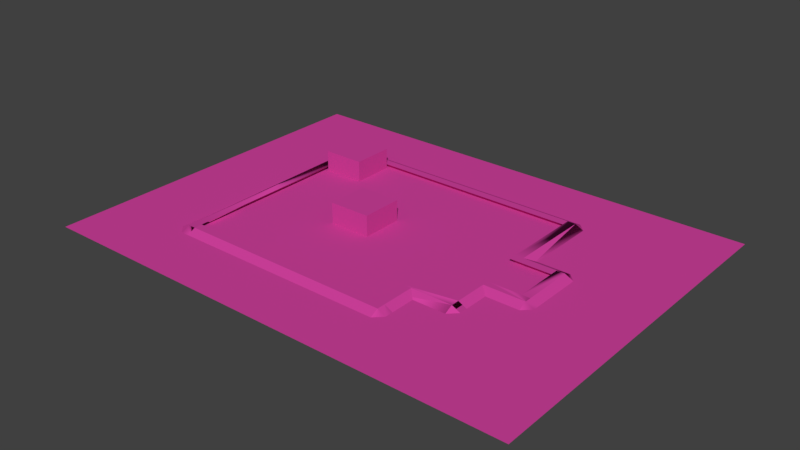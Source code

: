 # Source: puzzleListo.blend  (saved by Blender 2.78.0; exported with 4.5.12 LTS)
import bpy
from mathutils import Matrix  # noqa: F401  (used for matrix-valued properties, if any)

bpy.ops.wm.read_factory_settings(use_empty=True)
scene = bpy.context.scene
scene.name = 'Scene'

# ---- collections
col_collection_1 = bpy.data.collections.new('Collection 1'); scene.collection.children.link(col_collection_1)

# ---- materials (node trees are filled in below, after node groups)
mat_material_001 = bpy.data.materials.new('Material.001')
mat_material_001.alpha_threshold = 0.0
mat_material_001.use_transparent_shadow = False
mat_material_001.diffuse_color = (0.64, 0.05369, 0.3428, 1.0)
mat_material_001.specular_color = (0.5, 0.5, 0.5)
mat_material_001.roughness = 0.5
mat_material_001.specular_intensity = 1.0

# ---- material node trees

# ---- world
world_world = bpy.data.worlds.new('World'); scene.world = world_world
world_world.color = (0.05088, 0.05088, 0.05088)
world_world.use_sun_shadow = False
world_world.sun_shadow_jitter_overblur = 0.0
world_world.cycles.sampling_method = 'MANUAL'

# ---- meshes
me_cube_001_cube_003 = bpy.data.meshes.new('Cube.001_Cube.003')
me_cube_001_cube_003.from_pydata([(-4.999, 2.5, -0.25), (-4.999, 0.0, -5.25), (-4.999, 0.0, -0.25), (-4.999, 2.5, -5.25), (0.0, 0.0, -5.25), (0.0, 2.5, -5.25), (0.0, 0.0, -0.25), (0.0, 2.5, -0.25), (-15.0, 1e-06, -15.75), (-15.0, 0.5, -16.25), (-15.0, 1e-06, -17.25), (21.0, 0.5, 0.75), (21.0, 0.0, 1.75), (21.0, 0.5, 0.75), (15.0, 0.5, -16.25), (15.0, 1e-06, -15.75), (15.0, 1e-06, -17.25), (15.0, 0.5, -15.25), (-15.0, 0.5, -15.25), (-26.75, -1e-06, 19.0), (31.75, 1e-06, -24.5), (-26.75, 1e-06, -24.5), (11.0, 0.0, 10.25), (11.0, 0.5, 10.75), (11.0, -1e-06, 11.75), (-15.0, -1e-06, 11.75), (-15.0, 0.5, 10.75), (-15.0, 0.0, 10.25), (-15.0, 0.5, 9.75), (-15.5, 0.0, 10.75), (-16.0, 0.5, 10.75), (-17.0, 0.0, 10.75), (-17.0, 1e-06, -16.25), (-16.0, 0.5, -16.25), (-15.5, 1e-06, -16.25), (-15.0, 0.5, -16.25), (15.5, 0.0, -5.75), (15.0, 0.5, -6.25), (15.5, 0.0, -7.25), (20.0, 0.0, -7.25), (20.0, 0.5, -6.25), (20.5, 0.0, -5.75), (20.0, 0.5, -5.25), (15.5, 1e-06, -16.25), (16.0, 0.5, -16.25), (17.0, 1e-06, -16.25), (17.0, 0.0, -6.25), (16.0, 0.5, -6.25), (15.5, 0.0, -6.25), (15.0, 0.5, -6.25), (10.5, 0.0, 5.75), (11.0, 0.5, 5.75), (12.0, 0.0, 5.75), (11.0, 0.5, 9.75), (12.0, 0.0, 9.75), (10.5, 0.0, 9.75), (10.0, 0.5, 9.75), (16.48, 0.0, 5.25), (15.98, 0.5, 5.75), (15.98, 0.0, 6.75), (10.5, 0.0, 6.75), (10.0, 0.5, 5.75), (10.5, 0.0, 5.25), (10.0, 0.5, 4.75), (15.98, 0.5, 4.75), (15.5, 0.0, 0.25), (16.0, 0.5, -0.05), (17.0, 0.0, 0.25), (16.0, 0.5, 4.75), (17.0, 0.0, 4.75), (15.5, 0.0, 4.75), (15.0, 0.5, 4.75), (21.0, 0.0, 0.25), (16.0, 0.0, 1.75), (16.0, 0.5, 0.75), (16.0, 0.0, 0.25), (16.0, 0.5, -0.05), (20.5, 0.0, -6.224), (21.0, 0.5, -6.224), (22.0, 0.0, -6.224), (22.0, 0.0, -0.05), (21.0, 0.5, -0.05), (20.5, 0.0, -0.05), (20.0, 0.5, -0.05), (-15.0, 2.5, -10.25), (-15.0, 1e-06, -15.25), (-15.0, 0.0, -10.25), (-15.0, 2.5, -15.25), (-10.0, 1e-06, -15.25), (-10.0, 2.5, -15.25), (-10.0, 0.0, -10.25), (-10.0, 2.5, -10.25), (15.98, 0.5, 5.75), (31.75, -1e-06, 19.0), (11.0, 0.5, 9.75), (-15.0, 0.5, 10.75), (15.0, 0.5, -5.25), (15.0, 0.5, -16.25), (10.0, 0.5, 5.75), (15.0, 0.5, -0.05), (21.0, 0.5, -0.05), (20.0, 0.5, -6.224), (16.0, 0.5, -16.25), (16.0, 0.5, -16.25), (16.0, -2e-06, -17.25), (16.0, -2e-06, -16.25), (21.0, 0.5, -6.25), (21.0, 0.5, -6.224), (16.0, -2e-06, -15.25), (21.0, 0.0, -5.25), (21.0, 0.0, -7.25), (17.0, 1e-06, 5.75), (11.0, 1e-06, 10.75), (-16.0, -1e-06, 11.75), (21.0, 0.0, -6.224), (21.0, 0.0, 0.75), (21.0, 0.5, 0.75), (22.0, 0.0, 0.75), (20.0, 0.0, 0.75), (15.98, 1e-06, 5.75), (16.0, 0.5, 5.75), (15.0, 1e-06, 5.75), (11.0, 0.5, 10.75), (11.0, 0.5, 10.75), (12.0, 1e-06, 10.75), (10.0, 1e-06, 10.75), (-16.0, 0.5, 10.75), (-16.0, 0.0, 10.75), (-16.0, 0.5, 10.75), (-16.0, 0.0, 9.75), (-16.0, -3e-06, -17.25), (-16.0, -3e-06, -16.25), (-16.0, 0.5, -16.25), (-16.0, -3e-06, -15.25), (-16.0, 0.5, -16.25)], [], [(0, 1, 2), (3, 4, 1), (5, 6, 4), (7, 2, 6), (3, 7, 5), (8, 9, 10), (11, 12, 13), (14, 15, 16), (17, 8, 15), (14, 18, 17), (19, 20, 21), (22, 23, 24), (23, 25, 24), (26, 27, 25), (28, 22, 27), (23, 28, 26), (29, 30, 31), (30, 32, 31), (33, 34, 32), (35, 29, 34), (30, 35, 33), (36, 37, 38), (37, 39, 38), (40, 41, 39), (42, 36, 41), (37, 42, 40), (43, 44, 45), (44, 46, 45), (47, 48, 46), (49, 43, 48), (44, 49, 47), (50, 51, 52), (52, 53, 54), (53, 55, 54), (56, 50, 55), (51, 56, 53), (57, 58, 59), (58, 60, 59), (61, 62, 60), (63, 57, 62), (61, 64, 63), (65, 66, 67), (67, 68, 69), (68, 70, 69), (71, 65, 70), (66, 71, 68), (72, 11, 12), (11, 73, 12), (74, 75, 73), (76, 72, 75), (11, 76, 74), (77, 78, 79), (78, 80, 79), (81, 82, 80), (83, 77, 82), (78, 83, 81), (84, 85, 86), (87, 88, 85), (89, 90, 88), (91, 86, 90), (87, 91, 89), (0, 3, 1), (3, 5, 4), (5, 7, 6), (7, 0, 2), (3, 0, 7), (8, 18, 9), (92, 64, 59), (14, 17, 15), (17, 18, 8), (14, 9, 18), (19, 93, 20), (22, 94, 23), (23, 26, 25), (26, 28, 27), (28, 94, 22), (23, 94, 28), (29, 95, 30), (30, 33, 32), (33, 35, 34), (35, 95, 29), (30, 95, 35), (36, 96, 37), (37, 40, 39), (40, 42, 41), (42, 96, 36), (37, 96, 42), (43, 97, 44), (44, 47, 46), (47, 49, 48), (49, 97, 43), (44, 97, 49), (50, 98, 51), (52, 51, 53), (53, 56, 55), (56, 98, 50), (51, 98, 56), (57, 64, 58), (58, 61, 60), (61, 63, 62), (63, 64, 57), (61, 58, 64), (65, 99, 66), (67, 66, 68), (68, 71, 70), (71, 99, 65), (66, 99, 71), (72, 100, 11), (11, 74, 73), (74, 76, 75), (76, 100, 72), (11, 100, 76), (77, 101, 78), (78, 81, 80), (81, 83, 82), (83, 101, 77), (78, 101, 83), (84, 87, 85), (87, 89, 88), (89, 91, 90), (91, 84, 86), (87, 84, 91), (97, 102, 103), (102, 104, 105), (79, 106, 107), (43, 108, 15), (43, 103, 105), (16, 108, 104), (39, 109, 110), (68, 111, 69), (94, 112, 22), (27, 113, 25), (44, 45, 102), (106, 110, 114), (101, 114, 77), (77, 109, 41), (106, 39, 40), (40, 107, 101), (115, 116, 117), (13, 80, 81), (100, 115, 72), (72, 118, 82), (82, 117, 80), (119, 120, 111), (57, 121, 70), (64, 119, 57), (70, 111, 69), (68, 92, 64), (122, 123, 124), (55, 112, 125), (53, 124, 54), (53, 122, 94), (54, 125, 124), (126, 113, 127), (26, 128, 95), (126, 25, 26), (29, 129, 27), (95, 127, 29), (130, 131, 132), (34, 133, 8), (34, 134, 131), (35, 132, 134), (10, 133, 130), (16, 9, 14), (123, 24, 124), (128, 31, 126), (132, 130, 32), (13, 116, 100), (12, 117, 13), (13, 100, 11), (64, 58, 59), (59, 111, 92), (111, 120, 92), (97, 14, 102), (105, 103, 102), (104, 108, 105), (107, 101, 78), (78, 79, 107), (110, 106, 79), (43, 105, 108), (43, 97, 103), (16, 15, 108), (39, 41, 109), (100, 81, 13), (68, 120, 111), (94, 122, 112), (27, 129, 113), (45, 104, 102), (102, 97, 44), (114, 107, 106), (110, 109, 114), (101, 107, 114), (77, 114, 109), (106, 110, 39), (40, 106, 107), (117, 118, 115), (116, 13, 117), (13, 117, 80), (100, 116, 115), (72, 115, 118), (82, 118, 117), (111, 121, 119), (119, 92, 120), (57, 119, 121), (64, 92, 119), (70, 121, 111), (68, 120, 92), (124, 125, 112), (124, 112, 122), (55, 22, 112), (53, 123, 124), (53, 123, 122), (54, 55, 125), (127, 128, 126), (113, 129, 127), (26, 126, 128), (126, 113, 25), (29, 127, 129), (95, 128, 127), (134, 132, 131), (130, 133, 131), (34, 131, 133), (34, 35, 134), (35, 9, 132), (10, 8, 133), (10, 130, 132), (132, 9, 10), (14, 102, 16), (16, 10, 9), (102, 104, 16), (123, 23, 24), (128, 95, 30), (31, 113, 126), (128, 30, 31), (33, 35, 134), (134, 132, 32), (32, 33, 134), (82, 118, 83)])
me_cube_001_cube_003.polygons.foreach_set('use_smooth', [True] * 238)
_k = set([(0, 2), (0, 3), (0, 7), (1, 2), (1, 3), (1, 4), (2, 6), (3, 5), (4, 5), (4, 6), (5, 7), (6, 7), (8, 9), (8, 15), (8, 18), (8, 34), (8, 133), (9, 10), (9, 14), (9, 18), (9, 35), (9, 132), (10, 16), (10, 130), (10, 132), (11, 73), (11, 74), (12, 13), (12, 72), (12, 73), (12, 117), (14, 16), (14, 17), (14, 97), (15, 16), (15, 17), (15, 43), (15, 108), (16, 108), (17, 18), (19, 21), (19, 93), (20, 21), (20, 93), (22, 24), (22, 27), (22, 55), (22, 94), (22, 112), (23, 24), (23, 26), (23, 94), (23, 123), (24, 25), (24, 123), (24, 124), (25, 26), (25, 27), (26, 28), (26, 95), (27, 28), (27, 29), (27, 129), (28, 94), (29, 31), (29, 34), (29, 35), (29, 127), (29, 129), (30, 32), (30, 33), (31, 32), (31, 113), (31, 126), (31, 128), (32, 34), (32, 130), (32, 132), (32, 134), (33, 134), (34, 131), (34, 133), (34, 134), (35, 95), (36, 37), (36, 38), (36, 41), (36, 96), (37, 38), (37, 40), (37, 96), (38, 39), (39, 40), (39, 41), (39, 109), (40, 42), (40, 101), (41, 42), (41, 77), (41, 109), (42, 96), (43, 45), (43, 48), (43, 105), (43, 108), (44, 46), (44, 47), (44, 102), (45, 46), (45, 102), (45, 104), (46, 47), (46, 48), (47, 49), (48, 49), (49, 97), (50, 51), (50, 52), (50, 55), (50, 98), (51, 52), (51, 53), (51, 98), (52, 53), (52, 54), (53, 54), (53, 56), (53, 94), (54, 55), (54, 125), (55, 56), (55, 125), (56, 98), (57, 59), (57, 62), (57, 70), (57, 119), (57, 121), (58, 60), (58, 61), (59, 60), (59, 64), (59, 92), (59, 111), (60, 61), (60, 62), (61, 63), (61, 64), (62, 63), (63, 64), (64, 68), (65, 66), (65, 67), (65, 70), (65, 99), (66, 67), (66, 68), (66, 99), (67, 68), (67, 69), (68, 69), (68, 71), (69, 70), (70, 71), (70, 121), (71, 99), (72, 75), (72, 82), (72, 115), (72, 118), (73, 74), (73, 75), (74, 76), (75, 76), (76, 100), (77, 79), (77, 82), (77, 109), (77, 114), (78, 80), (78, 81), (78, 107), (79, 80), (79, 106), (79, 107), (79, 110), (80, 81), (80, 82), (81, 82), (81, 83), (81, 100), (82, 83), (82, 118), (83, 101), (83, 118), (84, 86), (84, 87), (84, 91), (85, 86), (85, 87), (85, 88), (86, 90), (87, 89), (88, 89), (88, 90), (89, 91), (90, 91), (92, 111), (92, 119), (94, 112), (94, 122), (97, 103), (100, 116), (102, 103), (102, 105), (103, 105), (104, 105), (104, 108), (105, 108), (107, 114), (109, 110), (110, 114), (111, 119), (112, 122), (112, 125), (113, 127), (113, 129), (115, 116), (115, 117), (115, 118), (116, 117), (117, 118), (119, 121), (122, 123), (122, 124), (124, 125), (127, 128), (127, 129), (130, 131), (130, 132), (130, 133), (131, 132), (131, 133), (131, 134)])
me_cube_001_cube_003.attributes.new('sharp_edge', 'BOOLEAN', 'EDGE').data.foreach_set('value', [ (min(e.vertices), max(e.vertices)) in _k for e in me_cube_001_cube_003.edges])
_uv = me_cube_001_cube_003.uv_layers.new(name='UVMap')
_uv.uv.foreach_set('vector', [1.0, 0.0, 0.0, 1.0, 0.0, 0.0, 1.0, 0.0, 0.0, 1.0, 0.0, 0.0, 1.0, 0.0, 0.0, 1.0, 0.0, 0.0, 1.0, 0.0, 0.0, 1.0, 0.0, 0.0, 1.0, 0.0, 0.0, 1.0, 0.0, 0.0, 0.0, 0.0, 1.0, 1.0, 0.0, 1.0, 0.0, 0.0, 0.0, 0.0, 0.0, 0.0, 1.0, 0.0, 0.0, 1.0, 0.0, 0.0, 1.0, 0.0, 0.0, 1.0, 0.0, 0.0, 0.0, 0.0, 1.0, 1.0, 0.0, 1.0, 1.0, 0.0, 0.0, 0.0538, 0.0, 0.0, 0.0, 0.0, 1.0, 1.0, 0.0, 1.0, 1.0, 0.0, 0.0, 1.0, 0.0, 0.0, 1.0, 0.0, 0.0, 1.0, 0.0, 0.0, 1.0, 0.0, 0.0, 1.0, 0.0, 0.0, 1.0, 0.0, 0.0, 1.0, 0.0, 0.0, 0.0, 0.0, 1.0, 1.0, 0.0, 1.0, 1.0, 0.0, 0.0, 1.0, 0.0, 0.0, 1.0, 0.0, 0.0, 1.0, 0.0, 0.0, 1.0, 0.0, 0.0, 1.0, 0.0, 0.0, 1.0, 0.0, 0.0, 1.0, 0.0, 0.0, 0.0, 0.0, 1.0, 1.0, 0.0, 1.0, 1.0, 0.0, 0.0, 1.0, 0.0, 0.0, 1.0, 0.0, 0.0, 1.0, 0.0, 0.0, 1.0, 0.0, 0.0, 1.0, 0.0, 0.0, 1.0, 0.0, 0.0, 1.0, 0.0, 0.0, 0.0, 0.0, 1.0, 1.0, 0.0, 1.0, 1.0, 0.0, 0.0, 1.0, 0.0, 0.0, 1.0, 0.0, 0.0, 1.0, 0.0, 0.0, 1.0, 0.0, 0.0, 1.0, 0.0, 0.0, 1.0, 0.0, 0.0, 1.0, 0.0, 0.0, 0.0, 0.0, 1.0, 1.0, 0.0, 1.0, 0.0, 0.0, 1.0, 1.0, 0.0, 1.0, 1.0, 0.0, 0.0, 1.0, 0.0, 0.0, 1.0, 0.0, 0.0, 1.0, 0.0, 0.0, 1.0, 0.0, 0.0, 1.0, 0.0, 0.0, 0.0, 0.0, 1.0, 1.0, 0.0, 1.0, 1.0, 0.0, 0.0, 1.0, 0.0, 0.0, 1.0, 0.0, 0.0, 1.0, 0.0, 0.0, 1.0, 0.0, 0.0, 1.0, 0.0, 0.0, 0.0, 0.0, 1.0, 1.0, 0.0, 1.0, 0.0, 0.0, 1.0, 1.0, 0.0, 1.0, 0.0, 0.0, 1.0, 1.0, 0.0, 1.0, 1.0, 0.0, 0.0, 1.0, 0.0, 0.0, 1.0, 0.0, 0.0, 1.0, 0.0, 0.0, 1.0, 0.0, 0.0, 1.0, 0.0, 0.0, 0.0, 0.0, 1.0, 1.0, 0.0, 1.0, 1.0, 0.0, 0.0, 1.0, 0.0, 0.0, 1.0, 0.0, 0.0, 1.0, 0.0, 0.0, 1.0, 0.0, 0.0, 1.0, 0.0, 0.0, 1.0, 0.0, 0.0, 1.0, 0.0, 0.0, 0.0, 0.0, 1.0, 1.0, 0.0, 1.0, 1.0, 0.0, 0.0, 1.0, 0.0, 0.0, 1.0, 0.0, 0.0, 1.0, 0.0, 0.0, 1.0, 0.0, 0.0, 1.0, 0.0, 0.0, 1.0, 0.0, 0.0, 1.0, 0.0, 0.0, 1.0, 0.0, 0.0, 1.0, 0.0, 0.0, 1.0, 0.0, 0.0, 1.0, 0.0, 0.0, 1.0, 0.0, 0.0, 1.0, 0.0, 0.0, 1.0, 0.0, 0.0, 1.0, 0.0, 0.0, 1.0, 0.0, 0.0, 1.0, 0.0, 0.0, 1.0, 0.0, 1.0, 1.0, 0.0, 1.0, 1.0, 0.0, 1.0, 1.0, 0.0, 1.0, 1.0, 0.0, 1.0, 1.0, 0.0, 1.0, 1.0, 0.0, 1.0, 1.0, 0.0, 1.0, 1.0, 0.0, 1.0, 1.0, 0.0, 1.0, 0.0, 0.0, 1.0, 0.0, 1.0, 1.0, 0.0, 0.0, 0.0, 0.0, 0.0, 0.0, 1.0, 0.0, 1.0, 1.0, 0.0, 1.0, 1.0, 0.0, 1.0, 1.0, 0.0, 1.0, 0.0, 0.0, 1.0, 0.0, 1.0, 1.0, 1.0, 0.0, 1.0, 0.0538, 0.0, 0.0538, 0.0, 0.0, 1.0, 0.0, 1.0, 1.0, 1.0, 0.0, 1.0, 1.0, 0.0, 1.0, 1.0, 0.0, 1.0, 1.0, 0.0, 1.0, 1.0, 0.0, 1.0, 1.0, 0.0, 1.0, 1.0, 0.0, 1.0, 1.0, 0.0, 1.0, 0.0, 0.0, 1.0, 0.0, 1.0, 1.0, 1.0, 0.0, 1.0, 1.0, 0.0, 1.0, 1.0, 0.0, 1.0, 1.0, 0.0, 1.0, 1.0, 0.0, 1.0, 1.0, 0.0, 1.0, 1.0, 0.0, 1.0, 1.0, 0.0, 1.0, 0.0, 0.0, 1.0, 0.0, 1.0, 1.0, 1.0, 0.0, 1.0, 1.0, 0.0, 1.0, 1.0, 0.0, 1.0, 1.0, 0.0, 1.0, 1.0, 0.0, 1.0, 1.0, 0.0, 1.0, 1.0, 0.0, 1.0, 1.0, 0.0, 1.0, 0.0, 0.0, 1.0, 0.0, 1.0, 1.0, 1.0, 0.0, 1.0, 1.0, 0.0, 1.0, 1.0, 0.0, 1.0, 1.0, 0.0, 1.0, 1.0, 0.0, 1.0, 1.0, 0.0, 1.0, 1.0, 0.0, 1.0, 1.0, 0.0, 1.0, 0.0, 0.0, 1.0, 0.0, 1.0, 1.0, 0.0, 0.0, 1.0, 0.0, 1.0, 1.0, 1.0, 0.0, 1.0, 1.0, 0.0, 1.0, 1.0, 0.0, 1.0, 1.0, 0.0, 1.0, 1.0, 0.0, 1.0, 1.0, 0.0, 1.0, 0.0, 0.0, 1.0, 0.0, 1.0, 1.0, 1.0, 0.0, 1.0, 1.0, 0.0, 1.0, 1.0, 0.0, 1.0, 1.0, 0.0, 1.0, 1.0, 0.0, 1.0, 1.0, 0.0, 1.0, 0.0, 0.0, 1.0, 0.0, 1.0, 1.0, 0.0, 0.0, 1.0, 0.0, 1.0, 1.0, 0.0, 0.0, 1.0, 0.0, 1.0, 1.0, 1.0, 0.0, 1.0, 1.0, 0.0, 1.0, 1.0, 0.0, 1.0, 1.0, 0.0, 1.0, 1.0, 0.0, 1.0, 1.0, 0.0, 1.0, 0.0, 0.0, 1.0, 0.0, 1.0, 1.0, 1.0, 0.0, 1.0, 1.0, 0.0, 1.0, 1.0, 0.0, 1.0, 1.0, 0.0, 1.0, 1.0, 0.0, 1.0, 1.0, 0.0, 1.0, 1.0, 0.0, 1.0, 1.0, 0.0, 1.0, 0.0, 0.0, 1.0, 0.0, 1.0, 1.0, 1.0, 0.0, 1.0, 1.0, 0.0, 1.0, 1.0, 0.0, 1.0, 1.0, 0.0, 1.0, 1.0, 0.0, 1.0, 1.0, 0.0, 1.0, 1.0, 0.0, 1.0, 1.0, 0.0, 1.0, 1.0, 0.0, 1.0, 1.0, 0.0, 1.0, 1.0, 0.0, 1.0, 1.0, 0.0, 1.0, 1.0, 0.0, 1.0, 1.0, 0.0, 1.0, 1.0, 0.0, 1.0, 1.0, 0.0, 1.0, 1.0, 0.0, 1.0, 1.0, 0.0, 1.0, 0.0, 0.0, 0.0, 0.0, 0.0, 0.0, 0.0, 0.0, 0.0, 0.0, 0.0, 0.0, 0.0, 0.0, 0.0, 0.0, 0.0, 0.0, 0.0, 0.0, 0.0, 0.0, 0.0, 0.0, 0.0, 1.0, 1.0, 1.0, 0.0, 1.0, 0.0, 0.0, 0.0, 1.0, 0.0, 0.0, 0.0, 0.0, 0.0, 1.0, 0.0, 0.0, 1.0, 0.0, 0.0, 0.0, 0.0, 0.0, 1.0, 1.0, 0.0, 1.0, 0.0, 1.0, 0.0, 1.0, 0.0, 0.0, 0.0, 0.0, 0.0, 0.0, 0.0, 0.0, 0.0, 0.0, 0.0, 0.0, 0.0, 0.0, 0.0, 0.0, 1.0, 1.0, 0.0, 1.0, 0.0, 1.0, 0.0, 0.0, 0.0, 0.0, 0.0, 0.0, 1.0, 1.0, 0.0, 1.0, 1.0, 1.0, 0.0, 0.0, 0.0, 0.0, 0.0, 0.0, 0.0, 0.0, 0.0, 0.0, 0.0, 0.0, 1.0, 1.0, 0.0, 1.0, 1.0, 1.0, 1.0, 1.0, 0.0, 1.0, 0.0, 1.0, 0.0, 0.0, 0.0, 0.0, 0.0, 0.0, 0.0, 1.0, 0.0, 0.0, 0.0, 0.0, 0.0, 0.0, 0.0, 0.0, 0.0, 0.0, 0.0, 0.0, 0.0, 0.0, 0.0, 0.0, 1.0, 1.0, 0.0, 1.0, 0.0, 1.0, 0.0, 1.0, 0.0, 0.0, 0.0, 0.0, 0.0, 0.0, 0.0, 0.0, 0.0, 0.0, 0.0, 0.0, 0.0, 0.0, 0.0, 0.0, 0.0, 0.0, 0.0, 0.0, 0.0, 0.0, 1.0, 0.0, 0.0, 0.0, 0.0, 0.0, 0.0, 0.0, 0.0, 0.0, 0.0, 0.0, 0.0, 0.0, 0.0, 1.0, 0.0, 0.0, 0.0, 0.0, 0.0, 0.0, 0.0, 0.0, 0.0, 0.0, 0.0, 0.0, 0.0, 0.0, 1.0, 1.0, 0.0, 1.0, 1.0, 1.0, 0.0, 0.0, 0.0, 0.0, 0.0, 0.0, 1.0, 1.0, 0.0, 1.0, 0.0, 1.0, 0.0, 0.0, 0.0, 0.0, 0.0, 0.0, 0.0, 0.0, 0.0, 0.0, 0.0, 0.0, 0.0, 1.0, 1.0, 1.0, 0.0, 1.0, 0.0, 0.0, 0.0, 0.0, 0.0, 0.0, 0.0, 1.0, 0.0, 0.0, 0.0, 1.0, 0.0, 1.0, 1.0, 0.0, 1.0, 1.0, 0.0, 0.0, 0.0, 0.0, 0.0, 0.0, 0.0, 0.0, 0.0, 0.0, 0.0, 0.0, 0.0, 0.0, 0.0, 0.0, 0.0, 0.0, 0.0, 0.0, 0.0, 0.0, 0.0, 0.0, 0.0, 0.0, 0.0, 0.0, 0.0, 0.0, 0.0, 0.0, 0.0, 0.0, 0.0, 0.0, 0.0, 0.0, 0.0, 0.0, 0.0, 0.0, 0.0, 0.0, 0.0, 0.0, 0.0, 0.0, 0.0, 0.0, 0.0, 0.0, 0.0, 0.0, 0.0, 0.0, 0.0, 0.0, 0.0, 0.0, 0.0, 0.0, 0.0, 0.0, 0.0, 0.0, 0.0, 0.0, 0.0, 0.0, 0.0, 0.0, 0.0, 0.0, 0.0, 0.0, 0.0, 0.0, 0.0, 0.0, 0.0, 0.0, 0.0, 0.0, 0.0, 0.0, 0.0, 0.0, 0.0, 0.0, 0.0, 0.0, 0.0, 0.0, 0.0, 0.0, 0.0, 1.0, 1.0, 1.0, 1.0, 1.0, 0.0, 0.0, 0.0, 1.0, 0.0, 1.0, 0.0, 0.0, 0.0, 1.0, 0.0, 1.0, 0.0, 0.0, 0.0, 0.0, 0.0, 0.0, 1.0, 0.0, 1.0, 0.0, 0.0, 0.0, 1.0, 1.0, 1.0, 1.0, 0.0, 1.0, 0.0, 1.0, 0.0, 1.0, 0.0, 0.0, 0.0, 0.0, 0.0, 0.0, 0.0, 0.0, 0.0, 0.0, 0.0, 0.0, 0.0, 0.0, 0.0, 0.0, 0.0, 0.0, 0.0, 0.0, 0.0, 0.0, 0.0, 0.0, 0.0, 0.0, 1.0, 1.0, 1.0, 1.0, 0.0, 1.0, 0.0, 0.0, 0.0, 0.0, 0.0, 0.0, 1.0, 1.0, 0.0, 1.0, 0.0, 1.0, 0.0, 0.0, 0.0, 0.0, 0.0, 0.0, 0.0, 0.0, 0.0, 0.0, 0.0, 0.0, 0.0, 0.0, 0.0, 0.0, 0.0, 0.0, 1.0, 1.0, 0.0, 1.0, 0.0, 1.0, 1.0, 1.0, 1.0, 1.0, 0.0, 1.0, 0.0, 0.0, 0.0, 0.0, 0.0, 0.0, 0.0, 1.0, 0.0, 1.0, 0.0, 0.0, 0.0, 0.0, 0.0, 0.0, 0.0, 0.0, 0.0, 0.0, 0.0, 0.0, 0.0, 0.0, 0.0, 0.0, 0.0, 0.0, 0.0, 0.0, 1.0, 1.0, 1.0, 1.0, 0.0, 1.0, 0.0, 1.0, 0.0, 1.0, 0.0, 0.0, 0.0, 0.0, 0.0, 0.0, 0.0, 0.0, 0.0, 0.0, 0.0, 0.0, 0.0, 0.0, 0.0, 0.0, 0.0, 0.0, 0.0, 0.0, 0.0, 0.0, 0.0, 0.0, 0.0, 0.0, 1.0, 0.0, 1.0, 0.0, 0.0, 0.0, 0.0, 0.0, 0.0, 0.0, 0.0, 0.0, 0.0, 0.0, 0.0, 1.0, 0.0, 1.0, 0.0, 0.0, 0.0, 0.0, 0.0, 0.0, 0.0, 0.0, 0.0, 0.0, 0.0, 0.0, 0.0, 0.0, 0.0, 0.0, 0.0, 0.0, 1.0, 1.0, 0.0, 1.0, 0.0, 1.0, 0.0, 0.0, 0.0, 0.0, 0.0, 0.0, 1.0, 1.0, 1.0, 1.0, 0.0, 1.0, 0.0, 0.0, 0.0, 0.0, 0.0, 0.0, 0.0, 0.0, 0.0, 0.0, 0.0, 0.0, 0.0, 0.0, 0.0, 0.0, 0.0, 0.0, 0.0, 1.0, 1.0, 1.0, 1.0, 1.0, 0.0, 0.0, 0.0, 0.0, 0.0, 0.0, 0.0, 1.0, 0.0, 0.0, 0.0, 0.0, 0.0, 0.0, 0.0, 0.0, 1.0, 0.0, 1.0, 0.0, 1.0, 0.0, 0.0, 0.0, 1.0, 1.0, 1.0, 1.0, 0.0, 1.0, 0.0, 1.0, 0.0, 0.0, 1.0, 0.0, 1.0, 1.0, 0.0, 1.0, 0.0, 1.0, 0.0, 0.0, 0.0, 0.0, 0.0, 0.0, 0.0, 0.0, 0.0, 0.0, 0.0, 0.0, 0.0, 0.0, 0.0, 0.0, 0.0, 0.0, 0.0, 0.0, 0.0, 0.0, 0.0, 0.0, 0.0, 0.0, 0.0, 0.0, 0.0, 0.0, 0.0, 0.0, 0.0, 0.0, 0.0, 0.0, 0.0, 0.0, 0.0, 0.0, 0.0, 0.0, 0.0, 0.0, 0.0, 0.0, 1.0, 0.0])
me_cube_001_cube_003.materials.append(mat_material_001)
me_cube_001_cube_003.use_remesh_preserve_volume = False
me_cube_001_cube_003.use_remesh_preserve_attributes = False
me_cube_001_cube_003.use_mirror_vertex_groups = False
me_cube_001_cube_003.update()
me_cube_001_cube_003.normals_split_custom_set([tuple(v) for v in zip(*[iter([-1.0, 0.0, 0.0, -1.0, 0.0, 0.0, -1.0, 0.0, 0.0, 0.0, 0.0, -1.0, 0.0, 0.0, -1.0, 0.0, 0.0, -1.0, 1.0, 0.0, 0.0, 1.0, 0.0, 0.0, 1.0, 0.0, 0.0, 0.0, 0.0, 1.0, 0.0, 0.0, 1.0, 0.0, 0.0, 1.0, 0.0, 1.0, 0.0, 0.0, 1.0, 0.0, 0.0, 1.0, 0.0, -1.0, 0.0, 6.358e-07, -1.0, 0.0, 6.358e-07, -1.0, 0.0, 6.358e-07, 0.0, 0.0, 0.0, 0.0, 0.0, 1.0, 0.0, 0.0, 0.0, 1.0, 0.0, 0.0, 1.0, 0.0, 0.0, 1.0, 0.0, 0.0, 0.0, -0.7071, 0.7071, 0.0, -0.7071, 0.7071, 0.0, -0.7071, 0.7071, 0.0, 1.0, 0.0, 0.0, 1.0, 0.0, 0.0, 1.0, 0.0, -5.819e-16, 1.0, 4.598e-08, -8.477e-16, 1.0, 4.598e-08, 0.0, 1.0, 4.598e-08, 1.0, 8.477e-07, 0.0, 1.0, 1.797e-06, 0.0, 1.0, 2.543e-06, 0.0, 3.281e-08, 0.8944, 0.4472, 3.281e-08, 0.8944, 0.4472, 3.281e-08, 0.8944, 0.4472, -1.0, 0.0, 0.0, -1.0, 0.0, 0.0, -1.0, 0.0, 0.0, -5.187e-08, -0.7071, -0.7071, -5.187e-08, -0.7071, -0.7071, -5.187e-08, -0.7071, -0.7071, 0.0, 1.0, 0.0, 0.0, 1.0, 0.0, 0.0, 1.0, 0.0, 0.0, 0.0, 1.0, 0.0, 0.0, 1.0, 0.0, 0.0, 1.0, -0.4472, 0.8944, 3.357e-08, -0.4472, 0.8944, 3.357e-08, -0.4472, 0.8944, 3.357e-08, 0.0, 0.0, -1.0, 0.0, 0.0, -1.0, 0.0, 0.0, -1.0, 0.7071, -0.7071, -5.151e-08, 0.7071, -0.7071, -5.151e-08, 0.7071, -0.7071, -5.151e-08, 0.0, 1.0, 3.543e-08, 0.0, 1.0, 3.963e-08, 0.0, 1.0, 3.974e-08, -0.7071, -0.7071, 0.0, -0.7071, -0.7071, 0.0, -0.7071, -0.7071, 0.0, 0.0, 0.8944, -0.4472, 0.0, 0.8944, -0.4472, 0.0, 0.8944, -0.4472, 0.7791, 0.6012, -0.1779, 0.7528, 0.6501, -0.1027, 0.8018, 0.5345, -0.2673, 0.0, -0.7071, 0.7071, 0.0, -0.7071, 0.7071, 0.0, -0.7071, 0.7071, 0.0, 1.0, 0.0, 0.0, 1.0, 0.0, 0.0, 1.0, 0.0, 0.0, 0.0, -1.0, 0.0, 0.0, -1.0, 0.0, 0.0, -1.0, 0.4472, 0.8944, 9.063e-08, 0.4472, 0.8944, 9.063e-08, 0.4472, 0.8944, 9.063e-08, 0.0, 0.0, 1.0, 0.0, 0.0, 1.0, 0.0, 0.0, 1.0, -0.7071, -0.7071, 0.000139, -0.7071, -0.7071, 0.000139, -0.7071, -0.7071, 0.000139, 0.0, 1.0, 1.064e-07, 0.0, 1.0, 9.629e-08, 0.0, 1.0, 9.556e-08, 0.0, 0.0, -1.0, 0.0, 0.0, -1.0, 0.0, 0.0, -1.0, 0.4472, 0.8944, 0.0, 0.4472, 0.8944, 0.0, 0.4472, 0.8944, 0.0, 0.0, 0.0, 1.0, 0.0, 0.0, 1.0, 0.0, 0.0, 1.0, -0.7071, -0.7071, -1.686e-07, -0.7071, -0.7071, -1.686e-07, -0.7071, -0.7071, -1.686e-07, 0.0, 1.0, 0.0, 0.0, 1.0, 0.0, 0.0, 1.0, 0.0, 0.7528, 0.6501, 0.1027, 0.7791, 0.6012, 0.1779, 0.8018, 0.5345, 0.2673, 0.0, 0.8944, 0.4472, 0.0, 0.8944, 0.4472, 0.0, 0.8944, 0.4472, -0.7071, -0.7071, 5.346e-07, -0.7071, -0.7071, 5.761e-07, -0.7071, -0.7071, 4.496e-07, 1.129e-07, -0.7071, -0.7071, 1.129e-07, -0.7071, -0.7071, 1.129e-07, -0.7071, -0.7071, 0.0, 1.0, 0.0, 0.0, 1.0, 0.0, 0.0, 1.0, 0.0, 5.707e-07, -0.5145, -0.8575, 5.707e-07, -0.5145, -0.8575, 5.707e-07, -0.5145, -0.8575, 0.4472, 0.8944, 0.0, 0.4472, 0.8944, 0.0, 0.4472, 0.8944, 0.0, 4.493e-07, -4.493e-07, 1.0, 2.119e-07, -2.119e-07, 1.0, 6.358e-07, -6.358e-07, 1.0, -0.7071, -0.7071, -2.979e-07, -0.7071, -0.7071, -2.825e-07, -0.7071, -0.7071, -2.997e-07, 0.0, 1.0, 0.0, 0.0, 1.0, 0.0, 0.0, 1.0, 0.0, 1.0, -5.989e-06, 0.0, 1.0, -2.797e-06, 0.0, 1.0, 0.0, 0.0, -8.53e-08, 0.8944, 0.4472, -8.53e-08, 0.8944, 0.4472, -8.53e-08, 0.8944, 0.4472, -1.0, 6.993e-07, -8.986e-07, -1.0, 1.497e-06, -4.731e-07, -1.0, 0.0, -1.272e-06, 0.0, -0.5145, -0.8575, 0.0, -0.5145, -0.8575, 0.0, -0.5145, -0.8575, 0.0, 1.0, 0.0, 0.0, 1.0, 0.0, 0.0, 1.0, 0.0, 0.0, 0.0, -1.0, 0.0, 0.0, -1.0, 0.0, 0.0, -1.0, 0.4472, 0.8944, -1.382e-07, 0.4472, 0.8944, -1.382e-07, 0.4472, 0.8944, -1.382e-07, 0.0, 0.0, 1.0, 0.0, 0.0, 1.0, 0.0, 0.0, 1.0, -0.7071, -0.7071, 2.184e-07, -0.7071, -0.7071, 2.184e-07, -0.7071, -0.7071, 2.184e-07, 0.0, 1.0, 0.0, 0.0, 1.0, 0.0, 0.0, 1.0, 0.0, -1.0, 0.0, 0.0, -1.0, 0.0, 0.0, -1.0, 0.0, 0.0, -1.802e-07, 0.0, -1.0, -4.302e-07, 0.0, -1.0, 0.0, 0.0, -1.0, 1.0, 0.0, 0.0, 1.0, 0.0, 0.0, 1.0, 0.0, 0.0, 3.052e-07, 0.0, 1.0, 3.052e-07, 0.0, 1.0, 3.052e-07, 0.0, 1.0, 7.276e-14, 1.0, 1.907e-07, 7.276e-14, 1.0, 1.907e-07, 7.276e-14, 1.0, 2.289e-07, -1.0, 0.0, 0.0, -1.0, 0.0, 0.0, -1.0, 0.0, 0.0, 0.0, 0.0, -1.0, 0.0, 0.0, -1.0, 0.0, 0.0, -1.0, 1.0, 0.0, 0.0, 1.0, 0.0, 0.0, 1.0, 0.0, 0.0, 0.0, 0.0, 1.0, 0.0, 0.0, 1.0, 0.0, 0.0, 1.0, 0.0, 1.0, 0.0, 0.0, 1.0, 0.0, 0.0, 1.0, 0.0, -1.0, 0.0, 0.0, -1.0, 0.0, 0.0, -1.0, 0.0, 0.0, -1.0, 7.629e-06, -3.865e-12, -1.0, 7.629e-06, -3.865e-12, -1.0, 7.629e-06, -3.865e-12, 1.0, 0.0, 0.0, 1.0, 0.0, 0.0, 1.0, 0.0, 0.0, 0.0, -0.7071, 0.7071, 0.0, -0.7071, 0.7071, 0.0, -0.7071, 0.7071, 0.0, 1.0, 0.0, 0.0, 1.0, 0.0, 0.0, 1.0, 0.0, -5.819e-16, 1.0, 4.598e-08, -1.43e-15, 1.0, 4.598e-08, -8.477e-16, 1.0, 4.598e-08, 1.0, 8.477e-07, 0.0, 1.0, 0.0, 0.0, 1.0, 1.797e-06, 0.0, 3.281e-08, 0.8944, 0.4472, 3.281e-08, 0.8944, 0.4472, 3.281e-08, 0.8944, 0.4472, -1.0, 0.0, 0.0, -1.0, 0.0, 0.0, -1.0, 0.0, 0.0, -5.187e-08, -0.7071, -0.7071, -5.187e-08, -0.7071, -0.7071, -5.187e-08, -0.7071, -0.7071, 0.0, 1.0, 0.0, 0.0, 1.0, 0.0, 0.0, 1.0, 0.0, 0.0, 0.0, 1.0, 0.0, 0.0, 1.0, 0.0, 0.0, 1.0, -0.4472, 0.8944, 3.357e-08, -0.4472, 0.8944, 3.357e-08, -0.4472, 0.8944, 3.357e-08, 0.0, 0.0, -1.0, 0.0, 0.0, -1.0, 0.0, 0.0, -1.0, 0.7071, -0.7071, -5.151e-08, 0.7071, -0.7071, -5.151e-08, 0.7071, -0.7071, -5.151e-08, 0.0, 1.0, 3.543e-08, 0.0, 1.0, 3.532e-08, 0.0, 1.0, 3.963e-08, -0.7071, -0.7071, 0.0, -0.7071, -0.7071, 0.0, -0.7071, -0.7071, 0.0, 0.0, 0.8944, -0.4472, 0.0, 0.8944, -0.4472, 0.0, 0.8944, -0.4472, 0.7791, 0.6012, -0.1779, 0.7071, 0.7071, 0.0, 0.7528, 0.6501, -0.1027, 0.0, -0.7071, 0.7071, 0.0, -0.7071, 0.7071, 0.0, -0.7071, 0.7071, 0.0, 1.0, 0.0, 0.0, 1.0, 0.0, 0.0, 1.0, 0.0, 0.0, 0.0, -1.0, 0.0, 0.0, -1.0, 0.0, 0.0, -1.0, 0.4472, 0.8944, 1.759e-07, 0.4472, 0.8944, 1.759e-07, 0.4472, 0.8944, 1.759e-07, 0.0, 0.0, 1.0, 0.0, 0.0, 1.0, 0.0, 0.0, 1.0, -0.7071, -0.7071, 0.000139, -0.7071, -0.7071, 0.000139, -0.7071, -0.7071, 0.000139, 0.0, 1.0, 1.064e-07, 0.0, 1.0, 1.071e-07, 0.0, 1.0, 9.629e-08, 0.0, 0.0, -1.0, 0.0, 0.0, -1.0, 0.0, 0.0, -1.0, 0.4472, 0.8944, 2.132e-07, 0.4472, 0.8944, 2.132e-07, 0.4472, 0.8944, 2.132e-07, 0.0, 0.0, 1.0, 0.0, 0.0, 1.0, 0.0, 0.0, 1.0, -0.7071, -0.7071, -1.686e-07, -0.7071, -0.7071, -1.686e-07, -0.7071, -0.7071, -1.686e-07, 0.0, 1.0, 0.0, 0.0, 1.0, 0.0, 0.0, 1.0, 0.0, 0.7528, 0.6501, 0.1027, 0.7071, 0.7071, 0.0, 0.7791, 0.6012, 0.1779, -7.137e-08, 0.8944, 0.4472, -7.137e-08, 0.8944, 0.4472, -7.137e-08, 0.8944, 0.4472, -0.7071, -0.7071, 5.346e-07, -0.7071, -0.7071, 6.744e-07, -0.7071, -0.7071, 5.761e-07, 1.129e-07, -0.7071, -0.7071, 1.129e-07, -0.7071, -0.7071, 1.129e-07, -0.7071, -0.7071, 0.0, 1.0, 0.0, 0.0, 1.0, 0.0, 0.0, 1.0, 0.0, 0.0, -0.5145, -0.8575, 0.0, -0.5145, -0.8575, 0.0, -0.5145, -0.8575, 0.4472, 0.8944, 1.777e-07, 0.4472, 0.8944, 1.777e-07, 0.4472, 0.8944, 1.777e-07, 4.493e-07, -4.493e-07, 1.0, 0.0, 0.0, 1.0, 2.119e-07, -2.119e-07, 1.0, -0.7071, -0.7071, -2.979e-07, -0.7071, -0.7071, -2.81e-07, -0.7071, -0.7071, -2.825e-07, 0.0, 1.0, 0.0, 0.0, 1.0, 0.0, 0.0, 1.0, 0.0, 1.0, -5.989e-06, 0.0, 1.0, -9.537e-06, 0.0, 1.0, -2.797e-06, 0.0, 0.0, 0.8944, 0.4472, 0.0, 0.8944, 0.4472, 0.0, 0.8944, 0.4472, -1.0, 6.993e-07, -8.986e-07, -1.0, 2.384e-06, 0.0, -1.0, 1.497e-06, -4.731e-07, 0.0, -0.5145, -0.8575, 0.0, -0.5145, -0.8575, 0.0, -0.5145, -0.8575, 0.0, 1.0, 0.0, 0.0, 1.0, 0.0, 0.0, 1.0, 0.0, 0.0, 0.0, -1.0, 0.0, 0.0, -1.0, 0.0, 0.0, -1.0, 0.4472, 0.8944, 0.0, 0.4472, 0.8944, 0.0, 0.4472, 0.8944, 0.0, 0.0, 0.0, 1.0, 0.0, 0.0, 1.0, 0.0, 0.0, 1.0, -0.7071, -0.7071, 2.184e-07, -0.7071, -0.7071, 2.184e-07, -0.7071, -0.7071, 2.184e-07, 0.0, 1.0, 0.0, 0.0, 1.0, 0.0, 0.0, 1.0, 0.0, -1.0, 0.0, 0.0, -1.0, 0.0, 0.0, -1.0, 0.0, 0.0, -1.802e-07, 0.0, -1.0, -6.104e-07, 0.0, -1.0, -4.302e-07, 0.0, -1.0, 1.0, 0.0, 0.0, 1.0, 0.0, 0.0, 1.0, 0.0, 0.0, 3.052e-07, 0.0, 1.0, 3.052e-07, 0.0, 1.0, 3.052e-07, 0.0, 1.0, 7.276e-14, 1.0, 1.907e-07, 7.276e-14, 1.0, 1.526e-07, 7.276e-14, 1.0, 1.907e-07, -2.783e-06, -0.6427, 0.7661, -3.093e-06, -0.6427, 0.7661, 3.384e-06, -0.6427, 0.7661, -1.0, 0.0, 1.907e-06, -1.0, 0.0, 1.907e-06, -1.0, 0.0, 1.907e-06, 0.4472, 0.8944, -3.307e-05, 0.4472, 0.8944, -3.307e-05, 0.4472, 0.8944, -3.307e-05, -2e-06, -1.0, -2e-06, -2e-06, -1.0, -2e-06, -2e-06, -1.0, -2e-06, -5.821e-06, -2.543e-06, -1.0, -6.273e-06, -1.907e-06, -1.0, -7.629e-06, 0.0, -1.0, 3e-06, 1.0, 0.0, 3e-06, 1.0, 0.0, 3e-06, 1.0, 0.0, 0.0, 1.0, 0.0, 0.0, 1.0, 0.0, 0.0, 1.0, 0.0, 0.4472, 0.8944, -9.063e-07, 0.4472, 0.8944, -9.063e-07, 0.4472, 0.8944, -9.063e-07, 1.0, 0.0, 0.0, 1.0, 0.0, 0.0, 1.0, 0.0, 0.0, -1.777e-07, 1.0, 5.482e-07, -9.359e-08, 1.0, 6.043e-07, 0.0, 1.0, 6.667e-07, 0.3287, 0.6575, -0.678, 0.3287, 0.6575, -0.678, 0.3287, 0.6575, -0.678, -1.0, 0.0, 4.195e-05, -1.0, 0.0, 0.0, -1.0, 0.0, 2.426e-06, -2.689e-06, -1.563e-06, -1.0, -2.47e-06, -1.126e-06, -1.0, -3.815e-06, -3.815e-06, -1.0, 0.0, -1.0, 0.0, 0.0, -1.0, 0.0, 0.0, -1.0, 0.0, -8.53e-07, 0.8944, -0.4472, -8.53e-07, 0.8944, -0.4472, -8.53e-07, 0.8944, -0.4472, 0.0, -1.0, 0.0, 0.0, -1.0, 0.0, 0.0, -1.0, 0.0, 0.0, 0.0, -1.0, 0.0, 0.0, -1.0, 0.0, 0.0, -1.0, 0.4472, 0.8944, 0.0, 0.4472, 0.8944, 0.0, 0.4472, 0.8944, 0.0, 1.0, -3.493e-06, 0.0, 1.0, -2.713e-06, 0.0, 1.0, -7.629e-06, 0.0, 0.0, -1.0, 0.0, 0.0, -1.0, 0.0, 0.0, -1.0, 0.0, 0.0, 1.0, 0.0, 0.0, 1.0, 0.0, 0.0, 1.0, 0.0, -9.019e-07, 4.414e-08, -1.0, -4.018e-07, 1.966e-08, -1.0, -9.309e-07, 4.555e-08, -1.0, -4.08e-07, -1.0, 7.96e-07, -4.08e-07, -1.0, 7.96e-07, -4.08e-07, -1.0, 7.96e-07, 0.7653, 0.5757, 0.2879, 0.876, 0.4315, 0.2157, 0.4082, 0.8165, 0.4082, -4.986e-13, 1.0, -1e-06, -5.496e-13, 1.0, -1e-06, -6.063e-13, 1.0, -1e-06, 0.0, -1.0, 9.908e-07, 0.0, -1.0, 1.065e-06, 0.0, -1.0, 9.896e-07, 0.0, 0.0, 1.0, 0.0, 0.0, 1.0, 0.0, 0.0, 1.0, -5.151e-07, -1.0, 1.258e-06, -5.903e-07, -1.0, 1.295e-06, 0.0, -1.0, 1e-06, 0.4472, 0.8944, -9.063e-07, 0.4472, 0.8944, -9.063e-07, 0.4472, 0.8944, -9.063e-07, 0.0, 1.0, -9.537e-07, 0.0, 1.0, -1.073e-06, 0.0, 1.0, -9.537e-07, 0.0, 1.0, -1e-06, 0.0, 1.0, -1e-06, 0.0, 1.0, -1e-06, 1.0, 0.0, 0.0, 1.0, 0.0, 0.0, 1.0, 0.0, 0.0, 0.0, -1.0, 0.0, 0.0, -1.0, 0.0, 0.0, -1.0, 0.0, 0.0, 0.8944, 0.4472, 0.0, 0.8944, 0.4472, 0.0, 0.8944, 0.4472, 0.0, -1.0, 0.0, 0.0, -1.0, 0.0, 0.0, -1.0, 0.0, 0.0, 0.0, 1.0, 0.0, 0.0, 1.0, 0.0, 0.0, 1.0, -1.0, 0.0, 0.0, -1.0, 0.0, 0.0, -1.0, 0.0, 0.0, -2.667e-06, 1.0, 2.667e-06, -2.667e-06, 1.0, 2.667e-06, -2.667e-06, 1.0, 2.667e-06, -1.526e-05, 0.0, 1.0, -1.526e-05, 0.0, 1.0, -1.526e-05, 0.0, 1.0, -7.629e-06, 1.0, 0.0, 0.0, 1.0, -3.01e-06, 0.0, 1.0, -3.01e-06, 4e-06, -1.0, -2.091e-12, 4e-06, -1.0, -2.227e-12, 4e-06, -1.0, -1.952e-12, 0.0, 0.8944, -0.4472, 0.0, 0.8944, -0.4472, 0.0, 0.8944, -0.4472, 0.4082, 0.8165, 0.4082, 0.4082, 0.8165, 0.4082, 0.4082, 0.8165, 0.4082, -0.4472, 0.8944, 0.0, -0.4472, 0.8944, 0.0, -0.4472, 0.8944, 0.0, -0.4082, 0.8165, -0.4082, -0.4082, 0.8165, -0.4082, -0.4082, 0.8165, -0.4082, 0.0, 0.0, 0.0, 0.0, 0.0, 0.0, 0.0, 0.0, 0.0, 0.4082, 0.8165, 0.4082, 0.4082, 0.8165, 0.4082, 0.4082, 0.8165, 0.4082, 0.0, 0.0, 0.0, 0.0, 0.0, 0.0, 0.0, 0.0, 0.0, 1.0, -3.815e-06, 0.0, 1.0, -3.815e-06, 0.0, 1.0, -3.815e-06, 0.0, 0.4001, 0.8197, 0.4099, 0.4001, 0.8197, 0.4099, 0.4001, 0.8197, 0.4099, 0.0, -1.907e-06, 1.0, 0.0, -1.907e-06, 1.0, 0.0, -1.907e-06, 1.0, 0.0, 0.0, 1.0, 0.0, 0.0, 1.0, 0.0, 0.0, 1.0, 0.0, 0.0, 1.0, 0.0, 0.0, 1.0, 0.0, 0.0, 1.0, 0.0, 0.0, 0.0, 0.0, 0.0, 0.0, 0.0, 0.0, 0.0, 0.0, 1.0, 0.0, 0.0, 1.0, 0.0, 0.0, 1.0, 0.0, 0.4472, 0.8944, 0.0, 0.4472, 0.8944, 0.0, 0.4472, 0.8944, 0.0, 0.417, 0.813, -0.4065, 0.417, 0.813, -0.4065, 0.417, 0.813, -0.4065, -6e-06, -1.0, -1.139e-11, -6e-06, -1.0, -1.139e-11, -6e-06, -1.0, -1.139e-11, -5.821e-06, -2.543e-06, -1.0, -4.917e-06, -3.815e-06, -1.0, -6.273e-06, -1.907e-06, -1.0, 3e-06, 1.0, 0.0, 3e-06, 1.0, 0.0, 3e-06, 1.0, 0.0, 0.0, 1.0, 0.0, 0.0, 1.0, 0.0, 0.0, 1.0, 0.0, 0.0, 0.0, 0.0, 0.0, 0.0, 0.0, 0.0, 0.0, 0.0, 0.4472, 0.8944, -9.063e-07, 0.4472, 0.8944, -9.063e-07, 0.4472, 0.8944, -9.063e-07, 1.0, 0.0, 0.0, 1.0, 0.0, 0.0, 1.0, 0.0, 0.0, -1.777e-07, 1.0, 5.482e-07, -2.5e-07, 1.0, 5e-07, -9.359e-08, 1.0, 6.043e-07, 0.4082, 0.8165, -0.4082, 0.4082, 0.8165, -0.4082, 0.4082, 0.8165, -0.4082, 0.0, 0.788, -0.6156, 0.0, 0.788, -0.6156, 0.0, 0.788, -0.6156, -1.0, 0.0, 2.426e-06, -1.0, 0.0, 7.394e-05, -1.0, 0.0, 4.195e-05, 0.0, -1.0, 0.0, 0.0, -1.0, 0.0, 0.0, -1.0, 0.0, -2.689e-06, -1.563e-06, -1.0, -1.907e-06, 0.0, -1.0, -2.47e-06, -1.126e-06, -1.0, 0.0, -1.0, 0.0, 0.0, -1.0, 0.0, 0.0, -1.0, 0.0, -8.53e-07, 0.8944, -0.4472, -8.53e-07, 0.8944, -0.4472, -8.53e-07, 0.8944, -0.4472, 0.0, -1.0, 0.0, 0.0, -1.0, 0.0, 0.0, -1.0, 0.0, 0.0, 0.0, 1.0, 0.0, 0.0, 1.0, 0.0, 0.0, 1.0, 0.0, 0.0, 0.0, 0.0, 0.0, 0.0, 0.0, 0.0, 1.0, 0.4472, 0.8944, 0.0, 0.4472, 0.8944, 0.0, 0.4472, 0.8944, 0.0, 1.0, -3.493e-06, 0.0, 1.0, 0.0, 0.0, 1.0, -2.713e-06, 0.0, 0.0, -1.0, 0.0, 0.0, -1.0, 0.0, 0.0, -1.0, 0.0, 0.0, 1.0, 0.0, 0.0, 1.0, 0.0, 0.0, 1.0, 0.0, -5.496e-13, 1.0, -1e-06, -4.547e-13, 1.0, -1e-06, 0.0, 1.0, 0.0, -9.019e-07, 4.414e-08, -1.0, 0.0, 0.0, -1.0, -4.018e-07, 1.966e-08, -1.0, 0.0, -1.0, 2e-06, 0.0, -1.0, 2e-06, 0.0, -1.0, 2e-06, 0.7653, 0.5757, 0.2879, 1.0, 0.0, 0.0, 0.876, 0.4315, 0.2157, -4.986e-13, 1.0, -1e-06, -4.547e-13, 1.0, -1e-06, -5.496e-13, 1.0, -1e-06, 0.0, -1.0, 9.908e-07, 0.0, -1.0, 1.066e-06, 0.0, -1.0, 1.065e-06, 0.0, 0.0, -1.0, -2.291e-09, -4.777e-05, 1.0, 4.777e-05, 2.293e-09, 1.0, 0.0, 0.0, -1.0, 4.777e-05, 2.293e-09, 1.0, 0.0, 0.0, -1.0, -5.151e-07, -1.0, 1.258e-06, -2e-06, -1.0, 2e-06, -5.903e-07, -1.0, 1.295e-06, 0.4472, 0.8944, -9.063e-07, 0.4472, 0.8944, -9.063e-07, 0.4472, 0.8944, -9.063e-07, 0.0, 1.0, -9.537e-07, 0.0, 1.0, -1.073e-06, 0.0, 1.0, -1.073e-06, 0.0, 1.0, -1e-06, 0.0, 1.0, -1e-06, 0.0, 1.0, -1e-06, 1.0, 0.0, 0.0, 1.0, 0.0, 0.0, 1.0, 0.0, 0.0, 0.2831, 0.9591, 4.648e-05, -0.3873, -0.5003, 0.7744, 0.9045, -0.3015, 0.3015, 0.0, -1.0, 0.0, 0.0, -1.0, 0.0, 0.0, -1.0, 0.0, 0.0, 0.8944, 0.4472, 0.0, 0.8944, 0.4472, 0.0, 0.8944, 0.4472, 0.0, -1.0, 0.0, 0.0, -1.0, 0.0, 0.0, -1.0, 0.0, 0.0, 0.0, 1.0, 0.0, 0.0, 1.0, 0.0, 0.0, 1.0, -0.9701, 0.0, -0.2425, -0.9701, 0.0, -0.2425, -0.9701, 0.0, -0.2425, 0.0, 0.0, 0.0, 0.0, 0.0, 0.0, 0.0, 0.0, 0.0, -8e-06, 1.0, 7.579e-12, -8e-06, 1.0, 7.579e-12, -8e-06, 1.0, 7.579e-12, -2.116e-06, 3.815e-06, 1.0, -2.116e-06, 3.815e-06, 1.0, -2.116e-06, 3.815e-06, 1.0, -7.629e-06, 1.0, 0.0, -7.629e-06, 1.0, 0.0, 0.0, 1.0, -3.01e-06, 4e-06, -1.0, -2.091e-12, 4e-06, -1.0, -2.425e-12, 4e-06, -1.0, -2.227e-12, 0.0, 0.8944, -0.4472, 0.0, 0.8944, -0.4472, 0.0, 0.8944, -0.4472, -1.706e-06, 0.8944, -0.4472, -1.706e-06, 0.8944, -0.4472, -1.706e-06, 0.8944, -0.4472, 1.706e-06, 0.8944, -0.4472, 1.123e-06, 0.8944, -0.4472, 1.034e-06, 0.8944, -0.4472, 0.0, 0.8944, -0.4472, 0.0, 0.8944, -0.4472, 0.0, 0.8944, -0.4472, 1.123e-06, 0.8944, -0.4472, 4.501e-07, 0.8944, -0.4472, 1.034e-06, 0.8944, -0.4472, -0.4082, -0.8165, -0.4082, -0.4082, -0.8165, -0.4082, -0.4082, -0.8165, -0.4082, 0.0, 0.0, 1.0, 0.0, 0.0, 1.0, 0.0, 0.0, 1.0, -0.4082, 0.8165, 0.4082, -0.4082, 0.8165, 0.4082, -0.4082, 0.8165, 0.4082, 0.0, 0.0, 1.0, 0.0, 0.0, 1.0, 0.0, 0.0, 1.0, -2.128e-09, 0.6491, -0.7607, 2.591e-06, 0.6491, -0.7607, 2.512e-06, 0.6491, -0.7607, 0.0, 0.9701, -0.2425, 0.0, 0.9701, -0.2425, 0.0, 0.9701, -0.2425, -0.3555, 0.6067, -0.711, -0.3555, 0.6067, -0.711, -0.3555, 0.6067, -0.711, -0.6468, -0.6468, -0.4042, -0.6468, -0.6468, -0.4042, -0.6468, -0.6468, -0.4042])] * 3)])

# ---- objects
ob_cube_001_cube_003 = bpy.data.objects.new('Cube.001_Cube.003', me_cube_001_cube_003)

# ---- transforms, parenting, visibility, modifiers, constraints
ob_cube_001_cube_003.location = (0.0, 0.0, 0.0)
ob_cube_001_cube_003.rotation_euler = (1.571, -0.0, 0.0)
ob_cube_001_cube_003.lineart.crease_threshold = 0.0

# ---- collection membership
col_collection_1.objects.link(ob_cube_001_cube_003)

# ---- scene / render settings (as saved in the file)
scene.frame_start = 1; scene.frame_end = 250; scene.frame_set(1)
scene.render.engine = 'BLENDER_EEVEE_NEXT'
scene.render.resolution_percentage = 50
scene.render.dither_intensity = 0.0
scene.cycles.use_denoising = False
scene.cycles.samples = 128
scene.cycles.sampling_pattern = 'TABULATED_SOBOL'
scene.cycles.light_sampling_threshold = 0.0
scene.cycles.use_adaptive_sampling = False
scene.cycles.use_light_tree = False
scene.cycles.blur_glossy = 0.0
scene.cycles.sample_clamp_indirect = 0.0
scene.view_settings.view_transform = 'Standard'
bpy.context.view_layer.update()

# ---- added for rendering (the .blend has no active camera and no usable light): camera, sun
cam_auto = bpy.data.cameras.new('AutoCamera')
cam_auto.lens = 50.0
cam_auto.sensor_width = 36.0
cam_auto.clip_end = 1184.43
ob_auto_camera = bpy.data.objects.new('AutoCamera', cam_auto)
scene.collection.objects.link(ob_auto_camera)
ob_auto_camera.location = (69.9891, -78.2369, 55.2413)
ob_auto_camera.rotation_euler = (1.09748, -7.21219e-08, 0.694738)
scene.camera = ob_auto_camera
light_auto_sun = bpy.data.lights.new('AutoSun', 'SUN')
light_auto_sun.energy = 3.0
light_auto_sun.angle = 0.0523599
ob_auto_sun = bpy.data.objects.new('AutoSun', light_auto_sun)
scene.collection.objects.link(ob_auto_sun)
ob_auto_sun.rotation_euler = (0.872665, 0.174533, 0.523599)
bpy.context.view_layer.update()
